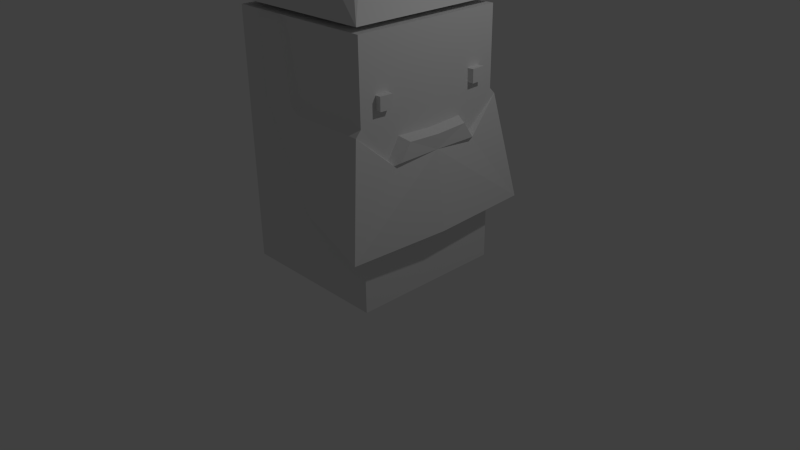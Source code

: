 # Source: lumberjack_rect_beard.blend  (saved by Blender 2.76.0; exported with 4.5.12 LTS)
import bpy
from mathutils import Matrix  # noqa: F401  (used for matrix-valued properties, if any)

bpy.ops.wm.read_factory_settings(use_empty=True)
scene = bpy.context.scene
scene.name = 'Scene'

# ---- collections
col_collection_1 = bpy.data.collections.new('Collection 1'); scene.collection.children.link(col_collection_1)

# ---- materials (node trees are filled in below, after node groups)
mat_material = bpy.data.materials.new('Material')
mat_material.alpha_threshold = 0.0
mat_material.use_transparent_shadow = False
mat_material.roughness = 0.5
mat_material.line_color = (0.0, 0.0, 0.0, 1.0)

# ---- material node trees

# ---- world
world_world = bpy.data.worlds.new('World'); scene.world = world_world
world_world.color = (0.05088, 0.05088, 0.05088)
world_world.use_sun_shadow = False
world_world.sun_shadow_jitter_overblur = 0.0
world_world.cycles.sampling_method = 'MANUAL'
world_world.cycles.sample_map_resolution = 256

# ---- cameras
cam_camera = bpy.data.cameras.new('Camera')
cam_camera.clip_end = 100.0
cam_camera.lens = 35.0
cam_camera.sensor_width = 32.0
cam_camera.sensor_height = 18.0
cam_camera.ortho_scale = 7.314
cam_camera.dof.focus_distance = 0.0
cam_camera.dof.aperture_fstop = 128.0

# ---- lights
light_lamp = bpy.data.lights.new('Lamp', 'POINT')
light_lamp.transmission_factor = 0.0
light_lamp.cutoff_distance = 30.0
light_lamp.energy = 100.0
light_lamp.shadow_buffer_clip_start = 1.001
light_lamp.shadow_soft_size = 0.1
light_lamp.shadow_maximum_resolution = 0.006
light_lamp.use_absolute_resolution = True
light_lamp.cycles.use_multiple_importance_sampling = False

# ---- meshes
me_cube_005 = bpy.data.meshes.new('Cube.005')
me_cube_005.from_pydata([(-1.0, -1.0, 1.6), (-1.0, 0.0, 1.6), (-0.6424, -1.0, 1.6), (-0.6404, -1.0, 1.567), (-0.6317, -1.0, 1.428), (-1.0, 2.037e-08, 1.418), (-1.0, -1.0, 1.432)], [], [(4, 3, 2, 0, 6), (1, 5, 6, 0)])
me_cube_005.materials.append(mat_material)
me_cube_005.use_remesh_preserve_volume = False
me_cube_005.use_remesh_preserve_attributes = False
me_cube_005.use_mirror_vertex_groups = False
me_cube_005.update()
me_cube_004 = bpy.data.meshes.new('Cube.004')
me_cube_004.from_pydata([(1.0, -1.0, 0.0), (-1.0, -1.0, 0.0), (1.0, -1.0, 0.3266), (1.0, -1.788e-07, 0.0), (-1.0, 1.788e-07, 0.0), (1.0, -2.384e-07, 0.3266), (0.01092, -1.0, 0.4765), (-0.6115, -1.0, 1.106), (-1.0, -1.0, 1.113), (-1.0, 5.585e-08, 1.1)], [], [(3, 0, 1, 4), (3, 5, 2, 0), (6, 7, 8, 1, 0, 2), (9, 4, 1, 8)])
me_cube_004.materials.append(mat_material)
me_cube_004.use_remesh_preserve_volume = False
me_cube_004.use_remesh_preserve_attributes = False
me_cube_004.use_mirror_vertex_groups = False
me_cube_004.update()
me_cube_003 = bpy.data.meshes.new('Cube.003')
me_cube_003.from_pydata([(1.074, -0.7884, 1.185), (1.074, -0.6199, 1.182), (1.074, -0.6182, 1.266), (1.074, -0.7884, 1.268), (1.0, -0.6056, 1.266), (1.0, -0.7853, 1.267), (1.0, -0.7855, 1.186), (1.0, -0.6116, 1.184)], [], [(0, 3, 5, 6), (1, 2, 3, 0), (2, 4, 5, 3), (7, 1, 0, 6), (7, 4, 2, 1)])
me_cube_003.materials.append(mat_material)
me_cube_003.use_remesh_preserve_volume = False
me_cube_003.use_remesh_preserve_attributes = False
me_cube_003.use_mirror_vertex_groups = False
me_cube_003.update()
me_cube_002 = bpy.data.meshes.new('Cube.002')
me_cube_002.from_pydata([(1.197, -1.311, 0.3991), (1.0, -1.0, 1.106), (1.0, -1.0, 0.3266), (1.249, -3.576e-07, 0.3921), (1.0, -4.768e-07, 0.9936), (1.0, -2.384e-07, 0.3266), (1.0, -0.6306, 0.88), (1.0, -0.4701, 1.005), (1.127, -4.554e-07, 0.8795), (1.0, -0.4984, 0.9827), (1.142, -4.729e-07, 0.9726), (1.0, -0.3918, 1.003), (1.141, -0.5585, 0.88), (1.138, -0.4213, 0.9811), (1.005, -1.074, 1.067), (0.01092, -1.0, 0.4765), (-0.6115, -1.0, 1.106), (-0.5514, -1.054, 1.106), (0.09851, -1.058, 0.4707), (1.082, -0.617, 0.8597), (-0.5721, -1.0, 1.6), (-0.6424, -1.0, 1.6), (-0.1132, -1.054, 1.106), (-0.277, -1.0, 1.6), (-0.1763, -1.0, 1.6), (-0.008444, -1.0, 1.106), (-0.6404, -1.0, 1.567), (-0.2663, -1.054, 1.568), (-0.1654, -1.0, 1.568), (-0.5707, -1.054, 1.567), (0.02568, -1.063, 1.069)], [], [(5, 3, 0, 2), (3, 8, 12, 19, 14, 0), (8, 10, 13, 12), (10, 4, 11, 13), (12, 13, 9, 6), (13, 11, 7, 9), (19, 12, 6), (14, 19, 6, 1), (22, 27, 29, 17, 18, 0, 14, 30), (2, 0, 18, 15), (17, 29, 26, 16), (25, 28, 27, 22), (28, 24, 23, 27), (29, 20, 21, 26), (27, 23, 20, 29), (30, 25, 22), (14, 1, 25, 30), (17, 16, 15, 18)])
me_cube_002.materials.append(mat_material)
me_cube_002.use_remesh_preserve_volume = False
me_cube_002.use_remesh_preserve_attributes = False
me_cube_002.use_mirror_vertex_groups = False
me_cube_002.update()
me_cube_001 = bpy.data.meshes.new('Cube.001')
me_cube_001.from_pydata([(-1.0, -1.0, -1.0), (-0.7081, -0.09222, -0.07109), (1.0, -1.0, -1.0), (-0.02185, -0.1904, 0.004701), (-0.5459, -0.4101, -0.1404), (-0.518, 0.0, -0.1577), (-0.7081, 0.0, -0.07109), (-1.0, 0.0, -1.0), (0.01742, 0.0, 0.05339), (1.0, 0.0, -1.0), (-0.5358, -0.2803, -0.02311), (-0.5895, 0.0, -0.08344), (-0.4889, 0.0, 0.1804), (-0.4411, -0.1904, 0.1397)], [], [(8, 3, 2, 9), (3, 10, 4), (13, 12, 6, 1), (0, 7, 9, 2), (10, 11, 5, 4), (4, 5, 7, 0), (1, 6, 11, 10), (3, 8, 12, 13), (13, 1, 10), (2, 3, 4, 0), (3, 13, 10)])
me_cube_001.use_remesh_preserve_volume = False
me_cube_001.use_remesh_preserve_attributes = False
me_cube_001.use_mirror_vertex_groups = False
me_cube_001.update()
me_cube = bpy.data.meshes.new('Cube')
me_cube.from_pydata([(1.0, -1.0, 1.6), (-1.0, -1.0, 1.6), (1.0, -1.0, 1.106), (1.0, -6.557e-07, 1.6), (-1.0, 0.0, 1.6), (1.0, -4.768e-07, 0.9936), (1.0, -0.6306, 0.88), (1.0, -0.4701, 1.005), (1.0, -0.4984, 0.9827), (1.0, -0.3918, 1.003), (-0.6115, -1.0, 1.106), (-0.5721, -1.0, 1.6), (-0.6424, -1.0, 1.6), (-0.277, -1.0, 1.6), (-0.1763, -1.0, 1.6), (-0.008444, -1.0, 1.106), (-0.1654, -1.0, 1.568), (1.0, -5.555e-07, 1.261), (1.0, -5.297e-07, 1.173), (1.0, -1.0, 1.188), (1.0, -1.0, 1.269), (1.0, -5.667e-07, 1.298), (1.0, -1.0, 1.302), (1.0, -0.6056, 1.266), (1.0, -0.7853, 1.267), (1.0, -5.194e-07, 1.138), (1.0, -1.0, 1.151), (1.0, -0.7855, 1.186), (1.0, -0.6116, 1.184), (-1.0, -1.0, 1.113), (-1.0, 5.585e-08, 1.1), (-0.6317, -1.0, 1.428), (-1.0, 2.037e-08, 1.418), (-1.0, -1.0, 1.432)], [], [(3, 4, 1, 12, 11, 13, 14, 0), (2, 26, 19, 20, 22, 0, 14, 16, 15), (21, 3, 0, 22, 24, 23), (17, 21, 23), (5, 25, 28, 27, 26, 2, 6, 8, 7, 9), (25, 18, 28), (27, 24, 20, 19), (27, 19, 26), (18, 17, 23, 28), (24, 22, 20), (10, 31, 33, 29), (32, 30, 29, 33)])
me_cube.materials.append(mat_material)
me_cube.use_remesh_preserve_volume = False
me_cube.use_remesh_preserve_attributes = False
me_cube.use_mirror_vertex_groups = False
me_cube.update()

# ---- objects
ob_hair = bpy.data.objects.new('Hair', me_cube_005)
ob_shirt = bpy.data.objects.new('Shirt', me_cube_004)
ob_eye = bpy.data.objects.new('Eye', me_cube_003)
ob_beard = bpy.data.objects.new('Beard', me_cube_002)
ob_hat = bpy.data.objects.new('Hat', me_cube_001)
ob_face = bpy.data.objects.new('Face', me_cube)
ob_lamp = bpy.data.objects.new('Lamp', light_lamp)
ob_camera = bpy.data.objects.new('Camera', cam_camera)

# ---- transforms, parenting, visibility, modifiers, constraints
ob_hair.location = (-1.49e-08, 1.192e-07, -2.98e-08)
ob_hair.scale = (1.0, 1.0, 2.0)
ob_hair.lock_rotations_4d = False
ob_hair.empty_display_type = 'ARROWS'
ob_hair.lineart.crease_threshold = 0.0
_m = ob_hair.modifiers.new('Mirror', 'MIRROR')
_m.use_axis = (False, True, False)
ob_shirt.location = (-1.49e-08, 1.192e-07, -2.98e-08)
ob_shirt.scale = (1.0, 1.0, 2.0)
ob_shirt.lock_rotations_4d = False
ob_shirt.empty_display_type = 'ARROWS'
ob_shirt.lineart.crease_threshold = 0.0
_m = ob_shirt.modifiers.new('Mirror', 'MIRROR')
_m.use_axis = (False, True, False)
ob_eye.location = (-1.49e-08, 1.192e-07, -2.98e-08)
ob_eye.scale = (1.0, 1.0, 2.0)
ob_eye.lock_rotations_4d = False
ob_eye.empty_display_type = 'ARROWS'
ob_eye.lineart.crease_threshold = 0.0
_m = ob_eye.modifiers.new('Mirror', 'MIRROR')
_m.use_axis = (False, True, False)
ob_beard.location = (-1.49e-08, 1.192e-07, -2.98e-08)
ob_beard.scale = (1.0, 1.0, 2.0)
ob_beard.lock_rotations_4d = False
ob_beard.empty_display_type = 'ARROWS'
ob_beard.lineart.crease_threshold = 0.0
_m = ob_beard.modifiers.new('Mirror', 'MIRROR')
_m.use_axis = (False, True, False)
ob_hat.location = (-0.009911, -0.007505, 4.273)
ob_hat.lineart.crease_threshold = 0.0
_m = ob_hat.modifiers.new('Mirror', 'MIRROR')
_m.use_axis = (False, True, False)
ob_face.location = (-1.49e-08, 1.192e-07, -2.98e-08)
ob_face.scale = (1.0, 1.0, 2.0)
ob_face.lock_rotations_4d = False
ob_face.empty_display_type = 'ARROWS'
ob_face.lineart.crease_threshold = 0.0
_m = ob_face.modifiers.new('Mirror', 'MIRROR')
_m.use_axis = (False, True, False)
ob_lamp.location = (4.076, 1.005, 5.904)
ob_lamp.rotation_euler = (0.6503, 0.05522, 1.866)
ob_lamp.lock_rotations_4d = False
ob_lamp.empty_display_type = 'ARROWS'
ob_lamp.color = (0.0, 0.0, 0.0, 0.0)
ob_lamp.lineart.crease_threshold = 0.0
ob_camera.location = (7.481, -6.508, 5.344)
ob_camera.rotation_euler = (1.109, 0.01082, 0.8149)
ob_camera.lock_rotations_4d = False
ob_camera.empty_display_type = 'ARROWS'
ob_camera.color = (0.0, 0.0, 0.0, 0.0)
ob_camera.display_type = 'WIRE'
ob_camera.lineart.crease_threshold = 0.0

# ---- collection membership
col_collection_1.objects.link(ob_hair)
col_collection_1.objects.link(ob_shirt)
col_collection_1.objects.link(ob_eye)
col_collection_1.objects.link(ob_beard)
col_collection_1.objects.link(ob_hat)
col_collection_1.objects.link(ob_face)
col_collection_1.objects.link(ob_lamp)
col_collection_1.objects.link(ob_camera)

# ---- scene / render settings (as saved in the file)
scene.camera = ob_camera
scene.frame_start = 1; scene.frame_end = 250; scene.frame_set(1)
scene.render.engine = 'BLENDER_EEVEE_NEXT'
scene.render.resolution_percentage = 50
scene.render.dither_intensity = 0.0
scene.cycles.use_denoising = False
scene.cycles.samples = 10
scene.cycles.sampling_pattern = 'TABULATED_SOBOL'
scene.cycles.light_sampling_threshold = 0.0
scene.cycles.use_adaptive_sampling = False
scene.cycles.use_light_tree = False
scene.cycles.blur_glossy = 0.0
scene.cycles.pixel_filter_type = 'GAUSSIAN'
scene.cycles.sample_clamp_indirect = 0.0
scene.view_settings.view_transform = 'Standard'
bpy.context.view_layer.update()
